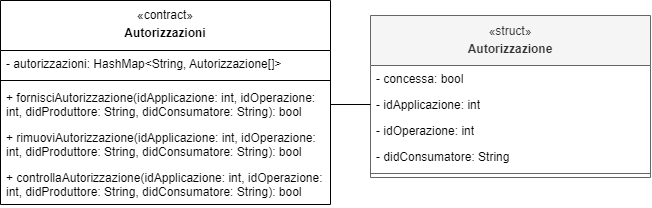

The diagram above was exported from draw.io. Its source (the exported page's mxGraphModel, read from the mxfile embedded in the PNG):
<mxGraphModel dx="863" dy="512" grid="1" gridSize="10" guides="1" tooltips="1" connect="1" arrows="1" fold="1" page="1" pageScale="1" pageWidth="1100" pageHeight="850" background="none" math="0" shadow="0">
  <root>
    <mxCell id="0" />
    <mxCell id="1" parent="0" />
    <mxCell id="8_26p0yCeeHhDepGbjxY-30" value="&lt;div style=&quot;line-height: 140%;&quot;&gt;&lt;span style=&quot;font-weight: normal; background-color: initial;&quot;&gt;&lt;font style=&quot;font-size: 12px;&quot;&gt;«contract»&lt;/font&gt;&lt;/span&gt;&lt;/div&gt;&lt;div style=&quot;line-height: 150%;&quot;&gt;Autorizzazioni&lt;/div&gt;" style="swimlane;fontStyle=1;align=center;verticalAlign=top;childLayout=stackLayout;horizontal=1;startSize=50;horizontalStack=0;resizeParent=1;resizeParentMax=0;resizeLast=0;collapsible=1;marginBottom=0;html=1;textDirection=ltr;whiteSpace=wrap;movable=1;resizable=1;rotatable=1;deletable=1;editable=1;locked=0;connectable=1;" parent="1" vertex="1">
      <mxGeometry x="190" y="249" width="330" height="204" as="geometry" />
    </mxCell>
    <mxCell id="8_26p0yCeeHhDepGbjxY-34" value="- autorizzazioni: HashMap&amp;lt;String, Autorizzazione[]&amp;gt;" style="text;strokeColor=none;fillColor=none;align=left;verticalAlign=top;spacingLeft=4;spacingRight=4;overflow=hidden;rotatable=0;points=[[0,0.5],[1,0.5]];portConstraint=eastwest;whiteSpace=wrap;html=1;" parent="8_26p0yCeeHhDepGbjxY-30" vertex="1">
      <mxGeometry y="50" width="330" height="26" as="geometry" />
    </mxCell>
    <mxCell id="8_26p0yCeeHhDepGbjxY-32" value="" style="line;strokeWidth=1;fillColor=none;align=left;verticalAlign=middle;spacingTop=-1;spacingLeft=3;spacingRight=3;rotatable=0;labelPosition=right;points=[];portConstraint=eastwest;strokeColor=inherit;" parent="8_26p0yCeeHhDepGbjxY-30" vertex="1">
      <mxGeometry y="76" width="330" height="8" as="geometry" />
    </mxCell>
    <mxCell id="it-i9k151w8ZYLpg0ma--1" value="+ fornisciAutorizzazione(idApplicazione: int, idOperazione: int, didProduttore: String, didConsumatore: String): bool" style="text;strokeColor=none;fillColor=none;align=left;verticalAlign=top;spacingLeft=4;spacingRight=4;overflow=hidden;rotatable=0;points=[[0,0.5],[1,0.5]];portConstraint=eastwest;whiteSpace=wrap;html=1;" parent="8_26p0yCeeHhDepGbjxY-30" vertex="1">
      <mxGeometry y="84" width="330" height="40" as="geometry" />
    </mxCell>
    <mxCell id="cOyHUbfw9CePx7ShZsFt-1" value="+ rimuoviAutorizzazione(idApplicazione: int, idOperazione: int, didProduttore: String, didConsumatore: String): bool" style="text;strokeColor=none;fillColor=none;align=left;verticalAlign=top;spacingLeft=4;spacingRight=4;overflow=hidden;rotatable=0;points=[[0,0.5],[1,0.5]];portConstraint=eastwest;whiteSpace=wrap;html=1;" vertex="1" parent="8_26p0yCeeHhDepGbjxY-30">
      <mxGeometry y="124" width="330" height="40" as="geometry" />
    </mxCell>
    <mxCell id="cOyHUbfw9CePx7ShZsFt-2" value="+ controllaAutorizzazione(idApplicazione: int, idOperazione: int, didProduttore: String, didConsumatore: String): bool" style="text;strokeColor=none;fillColor=none;align=left;verticalAlign=top;spacingLeft=4;spacingRight=4;overflow=hidden;rotatable=0;points=[[0,0.5],[1,0.5]];portConstraint=eastwest;whiteSpace=wrap;html=1;" vertex="1" parent="8_26p0yCeeHhDepGbjxY-30">
      <mxGeometry y="164" width="330" height="40" as="geometry" />
    </mxCell>
    <mxCell id="8_26p0yCeeHhDepGbjxY-38" value="&lt;div style=&quot;line-height: 140%;&quot;&gt;&lt;div style=&quot;border-color: var(--border-color); line-height: 16.8px;&quot;&gt;&lt;span style=&quot;font-weight: normal;&quot;&gt;«struct»&lt;/span&gt;&lt;/div&gt;&lt;div style=&quot;border-color: var(--border-color); line-height: 18px;&quot;&gt;Autorizzazione&lt;/div&gt;&lt;/div&gt;" style="swimlane;fontStyle=1;align=center;verticalAlign=middle;childLayout=stackLayout;horizontal=1;startSize=50;horizontalStack=0;resizeParent=1;resizeParentMax=0;resizeLast=0;collapsible=1;marginBottom=0;html=1;textDirection=ltr;whiteSpace=wrap;movable=1;resizable=1;rotatable=1;deletable=1;editable=1;locked=0;connectable=1;fillColor=#f5f5f5;fontColor=#333333;strokeColor=#666666;" parent="1" vertex="1">
      <mxGeometry x="560" y="264" width="280" height="162" as="geometry" />
    </mxCell>
    <mxCell id="8_26p0yCeeHhDepGbjxY-50" value="- concessa: bool&lt;br&gt;" style="text;strokeColor=none;fillColor=none;align=left;verticalAlign=top;spacingLeft=4;spacingRight=4;overflow=hidden;rotatable=0;points=[[0,0.5],[1,0.5]];portConstraint=eastwest;whiteSpace=wrap;html=1;" parent="8_26p0yCeeHhDepGbjxY-38" vertex="1">
      <mxGeometry y="50" width="280" height="26" as="geometry" />
    </mxCell>
    <mxCell id="8_26p0yCeeHhDepGbjxY-39" value="- idApplicazione: int" style="text;strokeColor=none;fillColor=none;align=left;verticalAlign=top;spacingLeft=4;spacingRight=4;overflow=hidden;rotatable=0;points=[[0,0.5],[1,0.5]];portConstraint=eastwest;whiteSpace=wrap;html=1;" parent="8_26p0yCeeHhDepGbjxY-38" vertex="1">
      <mxGeometry y="76" width="280" height="26" as="geometry" />
    </mxCell>
    <mxCell id="8_26p0yCeeHhDepGbjxY-46" value="- idOperazione: int" style="text;strokeColor=none;fillColor=none;align=left;verticalAlign=top;spacingLeft=4;spacingRight=4;overflow=hidden;rotatable=0;points=[[0,0.5],[1,0.5]];portConstraint=eastwest;whiteSpace=wrap;html=1;" parent="8_26p0yCeeHhDepGbjxY-38" vertex="1">
      <mxGeometry y="102" width="280" height="26" as="geometry" />
    </mxCell>
    <mxCell id="8_26p0yCeeHhDepGbjxY-45" value="- didConsumatore: String" style="text;strokeColor=none;fillColor=none;align=left;verticalAlign=top;spacingLeft=4;spacingRight=4;overflow=hidden;rotatable=0;points=[[0,0.5],[1,0.5]];portConstraint=eastwest;whiteSpace=wrap;html=1;" parent="8_26p0yCeeHhDepGbjxY-38" vertex="1">
      <mxGeometry y="128" width="280" height="26" as="geometry" />
    </mxCell>
    <mxCell id="8_26p0yCeeHhDepGbjxY-41" value="" style="line;strokeWidth=1;fillColor=none;align=left;verticalAlign=middle;spacingTop=-1;spacingLeft=3;spacingRight=3;rotatable=0;labelPosition=right;points=[];portConstraint=eastwest;strokeColor=inherit;" parent="8_26p0yCeeHhDepGbjxY-38" vertex="1">
      <mxGeometry y="154" width="280" height="8" as="geometry" />
    </mxCell>
    <mxCell id="cOyHUbfw9CePx7ShZsFt-4" style="edgeStyle=orthogonalEdgeStyle;rounded=0;orthogonalLoop=1;jettySize=auto;html=1;exitX=1;exitY=0.5;exitDx=0;exitDy=0;entryX=0;entryY=0.5;entryDx=0;entryDy=0;endArrow=none;endFill=0;" edge="1" parent="1" source="it-i9k151w8ZYLpg0ma--1" target="8_26p0yCeeHhDepGbjxY-39">
      <mxGeometry relative="1" as="geometry" />
    </mxCell>
  </root>
</mxGraphModel>